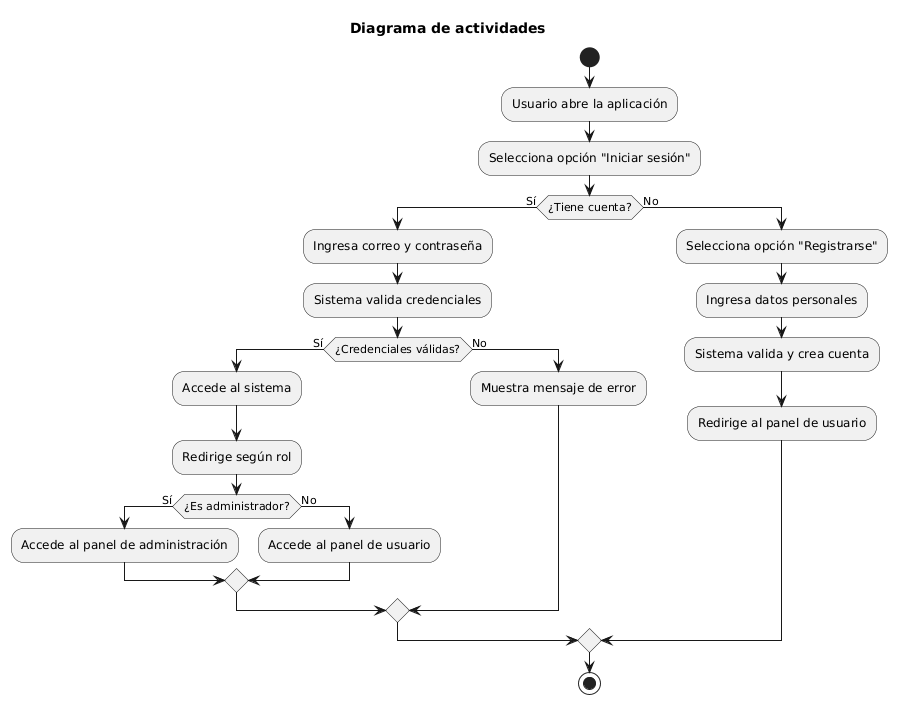

The diagram above was rendered by PlantUML. Its source (embedded in the PNG):
@startuml
title Diagrama de actividades
start
:Usuario abre la aplicación;
:Selecciona opción "Iniciar sesión";
if (¿Tiene cuenta?) then (Sí)
 :Ingresa correo y contraseña;
 :Sistema valida credenciales;
 if (¿Credenciales válidas?) then (Sí)
 :Accede al sistema;
 :Redirige según rol;
 if (¿Es administrador?) then (Sí)
 :Accede al panel de administración;
 else (No)
 :Accede al panel de usuario;
 endif
 else (No)
 :Muestra mensaje de error;
 endif
else (No)
 :Selecciona opción "Registrarse";
 :Ingresa datos personales;
 :Sistema valida y crea cuenta;
 :Redirige al panel de usuario;
endif
stop
@enduml